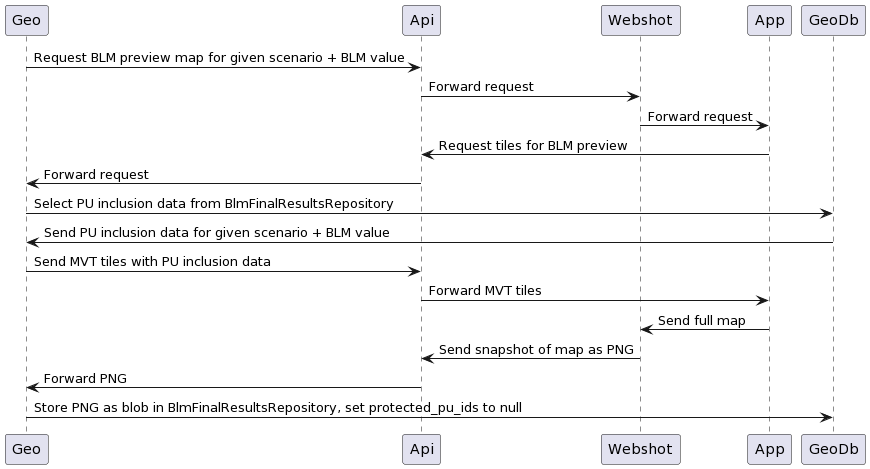

The diagram above was rendered by PlantUML. Its source (embedded in the PNG):
@startuml
Geo -> Api: Request BLM preview map for given scenario + BLM value
Api -> Webshot: Forward request
Webshot -> App: Forward request
App -> Api: Request tiles for BLM preview
Api -> Geo: Forward request
Geo -> GeoDb: Select PU inclusion data from BlmFinalResultsRepository
GeoDb -> Geo: Send PU inclusion data for given scenario + BLM value
Geo -> Api: Send MVT tiles with PU inclusion data
Api -> App: Forward MVT tiles
App -> Webshot: Send full map
Webshot -> Api: Send snapshot of map as PNG
Api -> Geo: Forward PNG
Geo -> GeoDb: Store PNG as blob in BlmFinalResultsRepository, set protected_pu_ids to null
@enduml